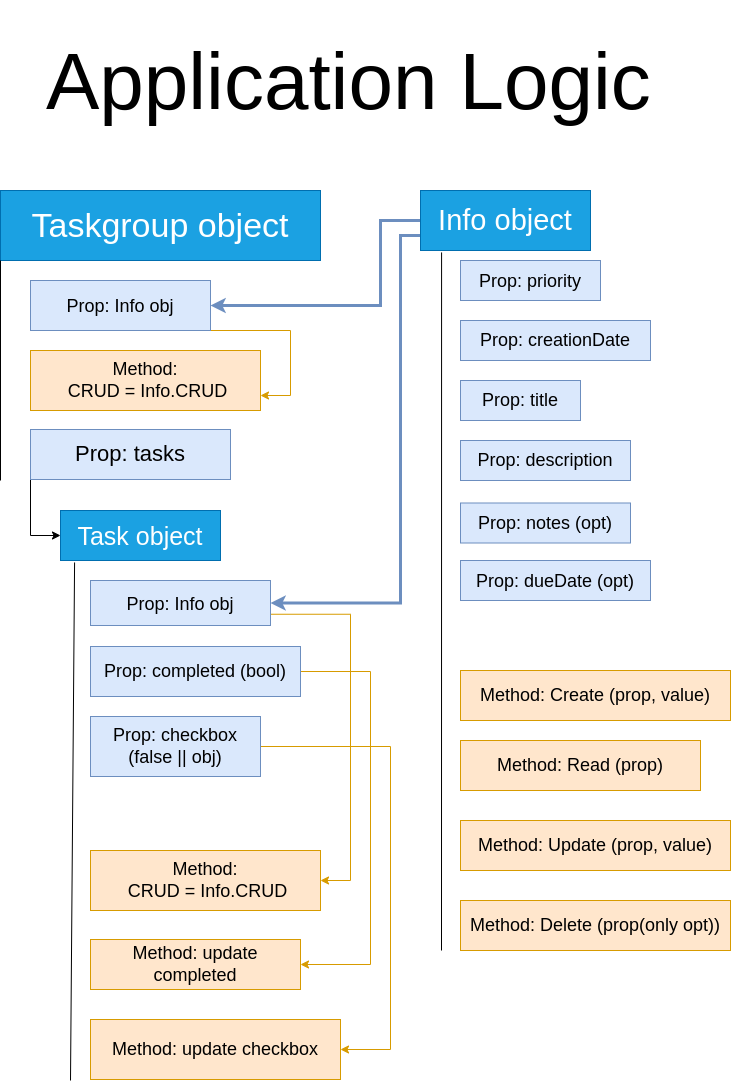

The diagram above was exported from draw.io. Its source (the exported page's mxGraphModel, read from the mxfile embedded in the PNG):
<mxGraphModel dx="2170" dy="1238" grid="1" gridSize="10" guides="1" tooltips="1" connect="1" arrows="1" fold="1" page="1" pageScale="1" pageWidth="827" pageHeight="1169" math="0" shadow="0">
  <root>
    <mxCell id="0" />
    <mxCell id="1" parent="0" />
    <mxCell id="x6LINgBWGFhbsO2k-oef-1" value="&lt;font style=&quot;font-size: 34px;&quot;&gt;Taskgroup object&lt;/font&gt;" style="rounded=0;whiteSpace=wrap;html=1;fillColor=#1ba1e2;strokeColor=#006EAF;fontColor=#ffffff;" vertex="1" parent="1">
      <mxGeometry x="60" y="190" width="320" height="70" as="geometry" />
    </mxCell>
    <mxCell id="x6LINgBWGFhbsO2k-oef-2" value="&lt;font style=&quot;font-size: 25px;&quot;&gt;Task object&lt;/font&gt;" style="rounded=0;whiteSpace=wrap;html=1;fontSize=29;fillColor=#1ba1e2;strokeColor=#006EAF;fontColor=#ffffff;" vertex="1" parent="1">
      <mxGeometry x="120" y="510" width="160" height="50" as="geometry" />
    </mxCell>
    <mxCell id="x6LINgBWGFhbsO2k-oef-8" value="&lt;font style=&quot;font-size: 18px;&quot;&gt;Prop: priority&lt;/font&gt;" style="rounded=0;whiteSpace=wrap;html=1;fontSize=22;fillColor=#dae8fc;strokeColor=#6c8ebf;" vertex="1" parent="1">
      <mxGeometry x="520" y="260" width="140" height="40" as="geometry" />
    </mxCell>
    <mxCell id="x6LINgBWGFhbsO2k-oef-9" value="&lt;font style=&quot;font-size: 18px;&quot;&gt;Prop: dueDate (opt)&lt;/font&gt;" style="rounded=0;whiteSpace=wrap;html=1;fontSize=22;fillColor=#dae8fc;strokeColor=#6c8ebf;" vertex="1" parent="1">
      <mxGeometry x="520" y="560" width="190" height="40" as="geometry" />
    </mxCell>
    <mxCell id="x6LINgBWGFhbsO2k-oef-10" value="Prop: creationDate" style="rounded=0;whiteSpace=wrap;html=1;fontSize=18;fillColor=#dae8fc;strokeColor=#6c8ebf;" vertex="1" parent="1">
      <mxGeometry x="520" y="320" width="190" height="40" as="geometry" />
    </mxCell>
    <mxCell id="x6LINgBWGFhbsO2k-oef-11" value="Prop: title" style="rounded=0;whiteSpace=wrap;html=1;fontSize=18;fillColor=#dae8fc;strokeColor=#6c8ebf;" vertex="1" parent="1">
      <mxGeometry x="520" y="380" width="120" height="40" as="geometry" />
    </mxCell>
    <mxCell id="x6LINgBWGFhbsO2k-oef-13" style="edgeStyle=orthogonalEdgeStyle;rounded=0;orthogonalLoop=1;jettySize=auto;html=1;exitX=0;exitY=1;exitDx=0;exitDy=0;entryX=0;entryY=0.5;entryDx=0;entryDy=0;fontSize=22;" edge="1" parent="1" source="x6LINgBWGFhbsO2k-oef-12" target="x6LINgBWGFhbsO2k-oef-2">
      <mxGeometry relative="1" as="geometry" />
    </mxCell>
    <mxCell id="x6LINgBWGFhbsO2k-oef-12" value="&lt;font style=&quot;font-size: 22px;&quot;&gt;Prop: tasks&lt;/font&gt;" style="rounded=0;whiteSpace=wrap;html=1;fontSize=18;fillColor=#dae8fc;strokeColor=#6c8ebf;" vertex="1" parent="1">
      <mxGeometry x="90" y="429" width="200" height="50" as="geometry" />
    </mxCell>
    <mxCell id="x6LINgBWGFhbsO2k-oef-24" value="" style="endArrow=none;html=1;rounded=0;fontSize=18;entryX=0.124;entryY=1.033;entryDx=0;entryDy=0;entryPerimeter=0;" edge="1" parent="1" target="x6LINgBWGFhbsO2k-oef-25">
      <mxGeometry width="50" height="50" relative="1" as="geometry">
        <mxPoint x="501" y="950" as="sourcePoint" />
        <mxPoint x="190" y="400" as="targetPoint" />
      </mxGeometry>
    </mxCell>
    <mxCell id="x6LINgBWGFhbsO2k-oef-45" style="edgeStyle=orthogonalEdgeStyle;rounded=0;orthogonalLoop=1;jettySize=auto;html=1;exitX=0;exitY=0.5;exitDx=0;exitDy=0;entryX=1;entryY=0.5;entryDx=0;entryDy=0;fontSize=29;fillColor=#dae8fc;strokeColor=#6c8ebf;strokeWidth=3;" edge="1" parent="1" source="x6LINgBWGFhbsO2k-oef-25" target="x6LINgBWGFhbsO2k-oef-26">
      <mxGeometry relative="1" as="geometry">
        <Array as="points">
          <mxPoint x="440" y="220" />
          <mxPoint x="440" y="305" />
        </Array>
      </mxGeometry>
    </mxCell>
    <mxCell id="x6LINgBWGFhbsO2k-oef-46" style="edgeStyle=orthogonalEdgeStyle;rounded=0;orthogonalLoop=1;jettySize=auto;html=1;exitX=0;exitY=0.75;exitDx=0;exitDy=0;entryX=1;entryY=0.5;entryDx=0;entryDy=0;fontSize=29;fillColor=#dae8fc;strokeColor=#6c8ebf;strokeWidth=3;" edge="1" parent="1" source="x6LINgBWGFhbsO2k-oef-25" target="x6LINgBWGFhbsO2k-oef-29">
      <mxGeometry relative="1" as="geometry">
        <Array as="points">
          <mxPoint x="460" y="235" />
          <mxPoint x="460" y="603" />
        </Array>
      </mxGeometry>
    </mxCell>
    <mxCell id="x6LINgBWGFhbsO2k-oef-25" value="&lt;font style=&quot;font-size: 29px;&quot;&gt;Info object&lt;/font&gt;" style="rounded=0;whiteSpace=wrap;html=1;fontSize=18;fillColor=#1ba1e2;strokeColor=#006EAF;fontColor=#ffffff;" vertex="1" parent="1">
      <mxGeometry x="480" y="190" width="170" height="60" as="geometry" />
    </mxCell>
    <mxCell id="x6LINgBWGFhbsO2k-oef-47" style="edgeStyle=orthogonalEdgeStyle;rounded=0;orthogonalLoop=1;jettySize=auto;html=1;exitX=1;exitY=1;exitDx=0;exitDy=0;entryX=1;entryY=0.75;entryDx=0;entryDy=0;fontSize=29;fillColor=#ffe6cc;strokeColor=#d79b00;" edge="1" parent="1" source="x6LINgBWGFhbsO2k-oef-26" target="x6LINgBWGFhbsO2k-oef-36">
      <mxGeometry relative="1" as="geometry">
        <Array as="points">
          <mxPoint x="350" y="330" />
          <mxPoint x="350" y="395" />
        </Array>
      </mxGeometry>
    </mxCell>
    <mxCell id="x6LINgBWGFhbsO2k-oef-26" value="&lt;font style=&quot;font-size: 18px;&quot;&gt;Prop: Info obj&lt;/font&gt;" style="rounded=0;whiteSpace=wrap;html=1;fontSize=22;fillColor=#dae8fc;strokeColor=#6c8ebf;" vertex="1" parent="1">
      <mxGeometry x="90" y="280" width="180" height="50" as="geometry" />
    </mxCell>
    <mxCell id="x6LINgBWGFhbsO2k-oef-28" value="Method: Read (prop)" style="rounded=0;whiteSpace=wrap;html=1;fontSize=18;fillColor=#ffe6cc;strokeColor=#d79b00;" vertex="1" parent="1">
      <mxGeometry x="520" y="740" width="240" height="50" as="geometry" />
    </mxCell>
    <mxCell id="x6LINgBWGFhbsO2k-oef-48" style="edgeStyle=orthogonalEdgeStyle;rounded=0;orthogonalLoop=1;jettySize=auto;html=1;exitX=1;exitY=0.75;exitDx=0;exitDy=0;entryX=1;entryY=0.5;entryDx=0;entryDy=0;fontSize=29;fillColor=#ffe6cc;strokeColor=#d79b00;" edge="1" parent="1" source="x6LINgBWGFhbsO2k-oef-29" target="x6LINgBWGFhbsO2k-oef-37">
      <mxGeometry relative="1" as="geometry">
        <Array as="points">
          <mxPoint x="410" y="614" />
          <mxPoint x="410" y="880" />
        </Array>
      </mxGeometry>
    </mxCell>
    <mxCell id="x6LINgBWGFhbsO2k-oef-29" value="&lt;font style=&quot;font-size: 18px;&quot;&gt;Prop: Info obj&lt;/font&gt;" style="rounded=0;whiteSpace=wrap;html=1;fontSize=22;fillColor=#dae8fc;strokeColor=#6c8ebf;" vertex="1" parent="1">
      <mxGeometry x="150" y="580" width="180" height="45" as="geometry" />
    </mxCell>
    <mxCell id="x6LINgBWGFhbsO2k-oef-30" value="Prop: description" style="rounded=0;whiteSpace=wrap;html=1;fontSize=18;fillColor=#dae8fc;strokeColor=#6c8ebf;" vertex="1" parent="1">
      <mxGeometry x="520" y="440" width="170" height="40" as="geometry" />
    </mxCell>
    <mxCell id="x6LINgBWGFhbsO2k-oef-31" value="Prop: notes (opt)" style="rounded=0;whiteSpace=wrap;html=1;fontSize=18;fillColor=#dae8fc;strokeColor=#6c8ebf;" vertex="1" parent="1">
      <mxGeometry x="520" y="502.5" width="170" height="40" as="geometry" />
    </mxCell>
    <mxCell id="x6LINgBWGFhbsO2k-oef-32" value="Method: Update (prop, value)" style="rounded=0;whiteSpace=wrap;html=1;fontSize=18;fillColor=#ffe6cc;strokeColor=#d79b00;" vertex="1" parent="1">
      <mxGeometry x="520" y="820" width="270" height="50" as="geometry" />
    </mxCell>
    <mxCell id="x6LINgBWGFhbsO2k-oef-33" value="Method: Create (prop, value)" style="rounded=0;whiteSpace=wrap;html=1;fontSize=18;fillColor=#ffe6cc;strokeColor=#d79b00;" vertex="1" parent="1">
      <mxGeometry x="520" y="670" width="270" height="50" as="geometry" />
    </mxCell>
    <mxCell id="x6LINgBWGFhbsO2k-oef-34" value="Method: Delete (prop(only opt))" style="rounded=0;whiteSpace=wrap;html=1;fontSize=18;fillColor=#ffe6cc;strokeColor=#d79b00;" vertex="1" parent="1">
      <mxGeometry x="520" y="900" width="270" height="50" as="geometry" />
    </mxCell>
    <mxCell id="x6LINgBWGFhbsO2k-oef-36" value="Method:&lt;br&gt;&amp;nbsp;CRUD = Info.CRUD" style="rounded=0;whiteSpace=wrap;html=1;fontSize=18;fillColor=#ffe6cc;strokeColor=#d79b00;" vertex="1" parent="1">
      <mxGeometry x="90" y="350" width="230" height="60" as="geometry" />
    </mxCell>
    <mxCell id="x6LINgBWGFhbsO2k-oef-37" value="Method:&lt;br&gt;&amp;nbsp;CRUD = Info.CRUD" style="rounded=0;whiteSpace=wrap;html=1;fontSize=18;fillColor=#ffe6cc;strokeColor=#d79b00;" vertex="1" parent="1">
      <mxGeometry x="150" y="850" width="230" height="60" as="geometry" />
    </mxCell>
    <mxCell id="x6LINgBWGFhbsO2k-oef-49" style="edgeStyle=orthogonalEdgeStyle;rounded=0;orthogonalLoop=1;jettySize=auto;html=1;exitX=1;exitY=0.5;exitDx=0;exitDy=0;entryX=1;entryY=0.5;entryDx=0;entryDy=0;fontSize=29;fillColor=#ffe6cc;strokeColor=#d79b00;" edge="1" parent="1" source="x6LINgBWGFhbsO2k-oef-38" target="x6LINgBWGFhbsO2k-oef-42">
      <mxGeometry relative="1" as="geometry">
        <Array as="points">
          <mxPoint x="430" y="671" />
          <mxPoint x="430" y="964" />
        </Array>
      </mxGeometry>
    </mxCell>
    <mxCell id="x6LINgBWGFhbsO2k-oef-38" value="Prop: completed (bool)" style="rounded=0;whiteSpace=wrap;html=1;fontSize=18;fillColor=#dae8fc;strokeColor=#6c8ebf;" vertex="1" parent="1">
      <mxGeometry x="150" y="646" width="210" height="50" as="geometry" />
    </mxCell>
    <mxCell id="x6LINgBWGFhbsO2k-oef-50" style="edgeStyle=orthogonalEdgeStyle;rounded=0;orthogonalLoop=1;jettySize=auto;html=1;exitX=1;exitY=0.5;exitDx=0;exitDy=0;entryX=1;entryY=0.5;entryDx=0;entryDy=0;fontSize=29;fillColor=#ffe6cc;strokeColor=#d79b00;" edge="1" parent="1" source="x6LINgBWGFhbsO2k-oef-39" target="x6LINgBWGFhbsO2k-oef-43">
      <mxGeometry relative="1" as="geometry">
        <Array as="points">
          <mxPoint x="450" y="746" />
          <mxPoint x="450" y="1049" />
        </Array>
      </mxGeometry>
    </mxCell>
    <mxCell id="x6LINgBWGFhbsO2k-oef-39" value="Prop: checkbox (false || obj)" style="rounded=0;whiteSpace=wrap;html=1;fontSize=18;fillColor=#dae8fc;strokeColor=#6c8ebf;" vertex="1" parent="1">
      <mxGeometry x="150" y="716" width="170" height="60" as="geometry" />
    </mxCell>
    <mxCell id="x6LINgBWGFhbsO2k-oef-40" value="" style="endArrow=none;html=1;rounded=0;fontSize=18;exitX=0.088;exitY=1.04;exitDx=0;exitDy=0;exitPerimeter=0;" edge="1" parent="1" source="x6LINgBWGFhbsO2k-oef-2">
      <mxGeometry width="50" height="50" relative="1" as="geometry">
        <mxPoint x="260" y="820" as="sourcePoint" />
        <mxPoint x="130" y="1080" as="targetPoint" />
      </mxGeometry>
    </mxCell>
    <mxCell id="x6LINgBWGFhbsO2k-oef-41" value="" style="endArrow=none;html=1;rounded=0;fontSize=18;entryX=0;entryY=1;entryDx=0;entryDy=0;" edge="1" parent="1" target="x6LINgBWGFhbsO2k-oef-1">
      <mxGeometry width="50" height="50" relative="1" as="geometry">
        <mxPoint x="60" y="480" as="sourcePoint" />
        <mxPoint x="240" y="390" as="targetPoint" />
      </mxGeometry>
    </mxCell>
    <mxCell id="x6LINgBWGFhbsO2k-oef-42" value="Method: update completed" style="rounded=0;whiteSpace=wrap;html=1;fontSize=18;fillColor=#ffe6cc;strokeColor=#d79b00;" vertex="1" parent="1">
      <mxGeometry x="150" y="939" width="210" height="50" as="geometry" />
    </mxCell>
    <mxCell id="x6LINgBWGFhbsO2k-oef-43" value="Method: update checkbox" style="rounded=0;whiteSpace=wrap;html=1;fontSize=18;fillColor=#ffe6cc;strokeColor=#d79b00;" vertex="1" parent="1">
      <mxGeometry x="150" y="1019" width="250" height="60" as="geometry" />
    </mxCell>
    <mxCell id="x6LINgBWGFhbsO2k-oef-52" value="Application Logic" style="text;strokeColor=none;fillColor=none;align=left;verticalAlign=middle;spacingLeft=4;spacingRight=4;overflow=hidden;points=[[0,0.5],[1,0.5]];portConstraint=eastwest;rotatable=0;fontSize=80;" vertex="1" parent="1">
      <mxGeometry x="100" width="640" height="140" as="geometry" />
    </mxCell>
  </root>
</mxGraphModel>